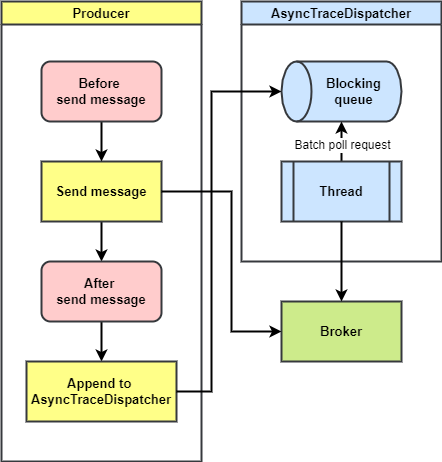

The diagram above was exported from draw.io. Its source (the exported page's mxGraphModel, read from the mxfile embedded in the PNG):
<mxGraphModel dx="780" dy="577" grid="1" gridSize="10" guides="1" tooltips="1" connect="1" arrows="1" fold="1" page="1" pageScale="1" pageWidth="850" pageHeight="1100" math="0" shadow="0">
  <root>
    <mxCell id="0" />
    <mxCell id="1" parent="0" />
    <mxCell id="5" value="Producer" style="swimlane;fontSize=13;fontStyle=1;fillColor=#ffff88;strokeColor=#36393d;strokeWidth=2;" vertex="1" parent="1">
      <mxGeometry x="40" y="40" width="200" height="460" as="geometry" />
    </mxCell>
    <mxCell id="13" style="edgeStyle=none;html=1;fontSize=13;fontStyle=1;strokeWidth=2;" edge="1" parent="5" source="6" target="8">
      <mxGeometry relative="1" as="geometry" />
    </mxCell>
    <mxCell id="6" value="Send message" style="rounded=0;whiteSpace=wrap;html=1;fontSize=13;fontStyle=1;strokeWidth=2;fillColor=#ffff88;strokeColor=#36393d;" vertex="1" parent="5">
      <mxGeometry x="40" y="160" width="120" height="60" as="geometry" />
    </mxCell>
    <mxCell id="12" style="edgeStyle=none;html=1;fontSize=13;fontStyle=1;strokeWidth=2;" edge="1" parent="5" source="7" target="6">
      <mxGeometry relative="1" as="geometry" />
    </mxCell>
    <mxCell id="7" value="Before &lt;br style=&quot;font-size: 13px;&quot;&gt;send message" style="rounded=1;whiteSpace=wrap;html=1;fontSize=13;fontStyle=1;strokeWidth=2;fillColor=#ffcccc;strokeColor=#36393d;" vertex="1" parent="5">
      <mxGeometry x="40" y="60" width="120" height="60" as="geometry" />
    </mxCell>
    <mxCell id="16" style="edgeStyle=none;html=1;fontSize=13;fontStyle=1;strokeWidth=2;" edge="1" parent="5" source="8" target="15">
      <mxGeometry relative="1" as="geometry" />
    </mxCell>
    <mxCell id="8" value="After &lt;br style=&quot;font-size: 13px;&quot;&gt;send message" style="rounded=1;whiteSpace=wrap;html=1;fontSize=13;fontStyle=1;strokeWidth=2;fillColor=#ffcccc;strokeColor=#36393d;" vertex="1" parent="5">
      <mxGeometry x="40" y="260" width="120" height="60" as="geometry" />
    </mxCell>
    <mxCell id="15" value="Append to&amp;nbsp;&lt;br style=&quot;font-size: 13px;&quot;&gt;AsyncTraceDispatcher" style="rounded=0;whiteSpace=wrap;html=1;fontSize=13;fontStyle=1;strokeWidth=2;fillColor=#ffff88;strokeColor=#36393d;" vertex="1" parent="5">
      <mxGeometry x="25" y="360" width="150" height="60" as="geometry" />
    </mxCell>
    <mxCell id="10" value="Broker" style="rounded=0;whiteSpace=wrap;html=1;fontSize=13;fontStyle=1;fillColor=#cdeb8b;strokeColor=#36393d;strokeWidth=2;" vertex="1" parent="1">
      <mxGeometry x="320" y="340" width="120" height="60" as="geometry" />
    </mxCell>
    <mxCell id="14" value="AsyncTraceDispatcher" style="swimlane;fontSize=13;fontStyle=1;fillColor=#cce5ff;strokeColor=#36393d;strokeWidth=2;" vertex="1" parent="1">
      <mxGeometry x="280" y="40" width="200" height="260" as="geometry" />
    </mxCell>
    <mxCell id="17" value="Blocking queue" style="shape=cylinder3;whiteSpace=wrap;html=1;boundedLbl=1;backgroundOutline=1;size=15;direction=north;fontSize=13;fontStyle=1;fillColor=#cce5ff;strokeColor=#36393d;strokeWidth=2;" vertex="1" parent="14">
      <mxGeometry x="40" y="60" width="120" height="60" as="geometry" />
    </mxCell>
    <mxCell id="22" style="edgeStyle=none;html=1;fontSize=13;fontStyle=1;strokeWidth=2;" edge="1" parent="14" source="21" target="17">
      <mxGeometry relative="1" as="geometry">
        <Array as="points">
          <mxPoint x="100" y="140" />
        </Array>
      </mxGeometry>
    </mxCell>
    <mxCell id="23" value="Batch poll request" style="edgeLabel;html=1;align=center;verticalAlign=middle;resizable=0;points=[];fontSize=12;fontStyle=0" vertex="1" connectable="0" parent="22">
      <mxGeometry x="-0.175" y="-1" relative="1" as="geometry">
        <mxPoint as="offset" />
      </mxGeometry>
    </mxCell>
    <mxCell id="21" value="Thread" style="shape=process;whiteSpace=wrap;html=1;backgroundOutline=1;fontSize=13;fontStyle=1;strokeWidth=2;fillColor=#cce5ff;strokeColor=#36393d;" vertex="1" parent="14">
      <mxGeometry x="40" y="160" width="120" height="60" as="geometry" />
    </mxCell>
    <mxCell id="19" style="edgeStyle=orthogonalEdgeStyle;html=1;rounded=0;fontSize=13;fontStyle=1;strokeWidth=2;" edge="1" parent="1" source="15" target="17">
      <mxGeometry relative="1" as="geometry">
        <Array as="points">
          <mxPoint x="250" y="430" />
          <mxPoint x="250" y="130" />
        </Array>
      </mxGeometry>
    </mxCell>
    <mxCell id="24" style="edgeStyle=none;html=1;fontSize=13;fontStyle=1;strokeWidth=2;" edge="1" parent="1" source="21" target="10">
      <mxGeometry relative="1" as="geometry" />
    </mxCell>
    <mxCell id="25" style="edgeStyle=orthogonalEdgeStyle;html=1;rounded=0;fontSize=13;fontStyle=1;strokeWidth=2;" edge="1" parent="1" source="6" target="10">
      <mxGeometry relative="1" as="geometry">
        <Array as="points">
          <mxPoint x="270" y="230" />
          <mxPoint x="270" y="370" />
        </Array>
      </mxGeometry>
    </mxCell>
  </root>
</mxGraphModel>